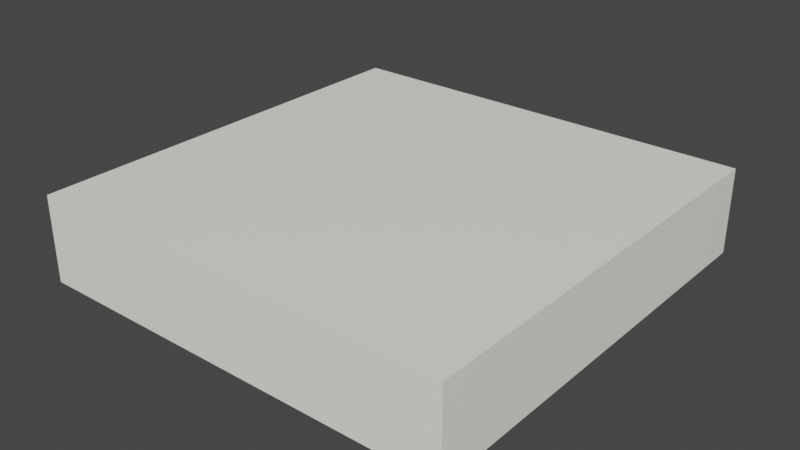 # Source: ceiling.blend  (saved by Blender 2.91.10; exported with 4.5.12 LTS)
import bpy
from mathutils import Matrix  # noqa: F401  (used for matrix-valued properties, if any)

bpy.ops.wm.read_factory_settings(use_empty=True)
scene = bpy.context.scene
scene.name = 'Scene'

# ---- collections
col_collection = bpy.data.collections.new('Collection'); scene.collection.children.link(col_collection)

# ---- images (referenced by path relative to the original .blend; pixels are not part of the script)
import os
ASSET_DIR = os.environ.get("B2B_ASSET_DIR", "")  # directory of the original .blend (textures are referenced by path, not embedded)
HERE = os.path.dirname(os.path.abspath(__file__))  # packed textures are extracted next to this script under _unpacked/

def load_image(name, relpath, width, height, colorspace="sRGB"):
    """Load a texture the original file referenced (path relative to the .blend, or extracted next to this script)."""
    p = next((c for c in (os.path.join(HERE, relpath), os.path.join(ASSET_DIR, relpath)) if relpath and os.path.exists(c)), "")
    if p:
        img = bpy.data.images.load(p, check_existing=True)
        img.name = name
    else:  # same state as the original file: an image datablock whose file is absent (Cycles renders it pink)
        img = bpy.data.images.new(name, width, height)
        img.source = "FILE"
        img.filepath = "//" + (relpath or name)
    img.colorspace_settings.name = colorspace
    return img
img_ceiling_png = load_image('ceiling.png', 'ceiling.png', 1024, 1024, 'sRGB')

# ---- materials (node trees are filled in below, after node groups)
mat_material = bpy.data.materials.new('Material')
mat_material.alpha_threshold = 0.0
mat_material.use_transparent_shadow = False
mat_material.line_color = (0.0, 0.0, 0.0, 1.0)
mat_material_001 = bpy.data.materials.new('Material.001')
mat_material_001.use_transparent_shadow = False

# ---- material node trees
mat_material.use_nodes = True; mat_material.node_tree.nodes.clear()
_N = mat_material.node_tree.nodes; _L = mat_material.node_tree.links
n0 = _N.new('ShaderNodeOutputMaterial'); n0.name = 'Material Output'; n0.location = (300, 300)
n1 = _N.new('ShaderNodeBsdfPrincipled'); n1.name = 'Principled BSDF'; n1.location = (10, 300)
n1.distribution = 'GGX'
n1.subsurface_method = 'BURLEY'
n1.inputs[0].default_value = (0.9985, 1.0, 0.9085, 1.0)
n1.inputs[2].default_value = 0.4
n1.inputs[3].default_value = 1.45
n1.inputs[27].default_value = (0.0, 0.0, 0.0, 1.0)
n1.inputs[28].default_value = 1.0
_L.new(n1.outputs[0], n0.inputs[0])
n0.is_active_output = True
mat_material_001.use_nodes = True; mat_material_001.node_tree.nodes.clear()
_N = mat_material_001.node_tree.nodes; _L = mat_material_001.node_tree.links
n0 = _N.new('ShaderNodeBsdfPrincipled'); n0.name = 'Principled BSDF'; n0.location = (5, 362)
n0.distribution = 'GGX'
n0.subsurface_method = 'BURLEY'
n0.inputs[3].default_value = 1.45
n0.inputs[27].default_value = (0.0, 0.0, 0.0, 1.0)
n0.inputs[28].default_value = 1.0
n1 = _N.new('ShaderNodeOutputMaterial'); n1.name = 'Material Output'; n1.location = (300, 300)
n2 = _N.new('ShaderNodeTexImage'); n2.name = 'Image Texture'; n2.location = (-329, 318)
n2.image = img_ceiling_png
_L.new(n0.outputs[0], n1.inputs[0])
_L.new(n2.outputs[0], n0.inputs[0])
n1.is_active_output = True

# ---- world
world_world = bpy.data.worlds.new('World'); scene.world = world_world
world_world.use_nodes = True; world_world.node_tree.nodes.clear()
_N = world_world.node_tree.nodes; _L = world_world.node_tree.links
n0 = _N.new('ShaderNodeOutputWorld'); n0.name = 'World Output'; n0.location = (300, 300)
n1 = _N.new('ShaderNodeBackground'); n1.name = 'Background'; n1.location = (10, 300)
n1.inputs[0].default_value = (0.05088, 0.05088, 0.05088, 1.0)
_L.new(n1.outputs[0], n0.inputs[0])
n0.is_active_output = True
world_world.color = (0.05088, 0.05088, 0.05088)
world_world.use_sun_shadow = False
world_world.sun_shadow_jitter_overblur = 0.0

# ---- meshes
me_cube = bpy.data.meshes.new('Cube')
me_cube.from_pydata([(1.0, 1.0, 1.0), (1.0, 1.0, -1.0), (1.0, -1.0, 1.0), (1.0, -1.0, -1.0), (-1.0, 1.0, 1.0), (-1.0, 1.0, -1.0), (-1.0, -1.0, 1.0), (-1.0, -1.0, -1.0)], [], [(0, 4, 6, 2), (3, 2, 6, 7), (7, 6, 4, 5), (5, 1, 3, 7), (1, 0, 2, 3), (5, 4, 0, 1)])
me_cube.polygons.foreach_set('material_index', [0, 0, 0, 1, 0, 0])
_uv = me_cube.uv_layers.new(name='UVMap')
_uv.uv.foreach_set('vector', [0.625, 0.5, 0.875, 0.5, 0.875, 0.75, 0.625, 0.75, 0.375, 0.75, 0.625, 0.75, 0.625, 1.0, 0.375, 1.0, 0.375, 0.0, 0.625, 0.0, 0.625, 0.25, 0.375, 0.25, 0.005987, 0.07035, 0.9852, 0.07035, 0.9852, 0.9316, 0.005987, 0.9316, 0.375, 0.5, 0.625, 0.5, 0.625, 0.75, 0.375, 0.75, 0.375, 0.25, 0.625, 0.25, 0.625, 0.5, 0.375, 0.5])
me_cube.materials.append(mat_material)
me_cube.materials.append(mat_material_001)
me_cube.use_remesh_preserve_volume = False
me_cube.use_remesh_preserve_attributes = False
me_cube.use_mirror_vertex_groups = False
me_cube.update()

# ---- objects
ob_cube = bpy.data.objects.new('Cube', me_cube)

# ---- transforms, parenting, visibility, modifiers, constraints
ob_cube.location = (0.0, 0.0, 0.0)
ob_cube.scale = (1.0, 1.0, 0.2)
ob_cube.lock_rotations_4d = False
ob_cube.empty_display_type = 'ARROWS'
ob_cube.lineart.crease_threshold = 0.0

# ---- collection membership
col_collection.objects.link(ob_cube)

# ---- scene / render settings (as saved in the file)
scene.frame_start = 1; scene.frame_end = 250; scene.frame_set(1)
scene.render.engine = 'BLENDER_EEVEE_NEXT'
scene.cycles.use_denoising = False
scene.cycles.samples = 128
scene.cycles.sampling_pattern = 'TABULATED_SOBOL'
scene.cycles.use_adaptive_sampling = False
scene.cycles.use_light_tree = False
scene.view_settings.view_transform = 'Filmic'
bpy.context.view_layer.update()

# ---- added for rendering (the .blend has no active camera and no usable light): camera, sun
cam_auto = bpy.data.cameras.new('AutoCamera')
cam_auto.lens = 50.0
cam_auto.sensor_width = 36.0
cam_auto.clip_end = 1000.0
ob_auto_camera = bpy.data.objects.new('AutoCamera', cam_auto)
scene.collection.objects.link(ob_auto_camera)
ob_auto_camera.location = (2.64297, -3.17156, 2.11438)
ob_auto_camera.rotation_euler = (1.09748, -7.21219e-08, 0.694738)
scene.camera = ob_auto_camera
light_auto_sun = bpy.data.lights.new('AutoSun', 'SUN')
light_auto_sun.energy = 3.0
light_auto_sun.angle = 0.0523599
ob_auto_sun = bpy.data.objects.new('AutoSun', light_auto_sun)
scene.collection.objects.link(ob_auto_sun)
ob_auto_sun.rotation_euler = (0.872665, 0.174533, 0.523599)
bpy.context.view_layer.update()
